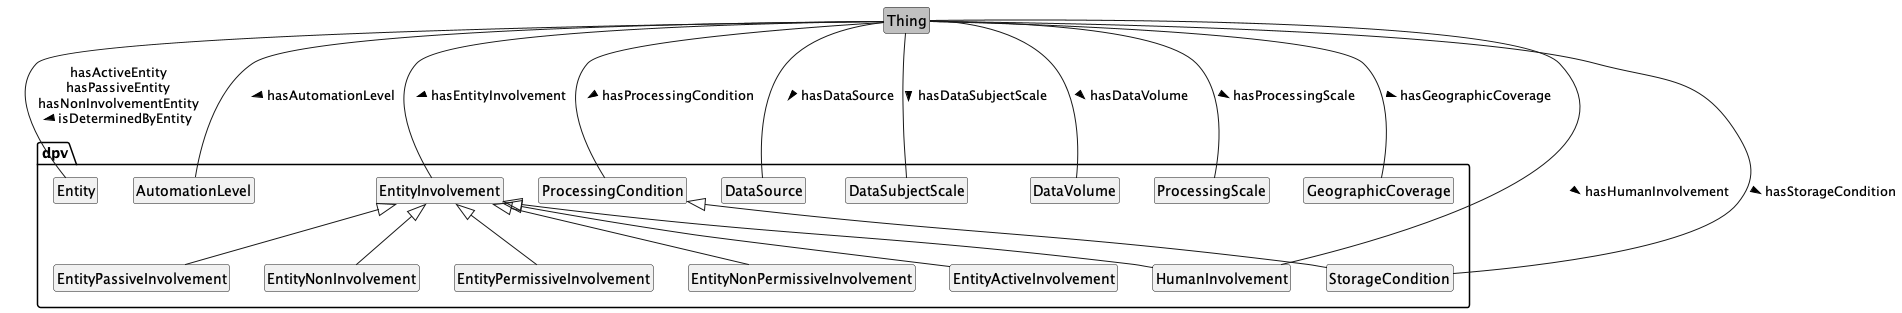

The diagram above was rendered by PlantUML. Its source (embedded in the PNG):
@startuml
!include style.plantuml

class Thing #silver
package dpv {
    class Entity
    class AutomationLevel
    class EntityInvolvement
    class EntityPermissiveInvolvement
    class EntityNonPermissiveInvolvement
    class EntityActiveInvolvement
    class EntityPassiveInvolvement
    class EntityNonInvolvement
    class HumanInvolvement
    class ProcessingCondition
    class StorageCondition
    class DataSource
    class DataSubjectScale
    class DataVolume
    class ProcessingScale
    class GeographicCoverage
}

Thing -- AutomationLevel : hasAutomationLevel >
Thing -- EntityInvolvement : hasEntityInvolvement >
EntityInvolvement <|-- EntityPermissiveInvolvement
EntityInvolvement <|-- EntityNonPermissiveInvolvement
EntityInvolvement <|-- EntityActiveInvolvement
EntityInvolvement <|-- EntityPassiveInvolvement
EntityInvolvement <|-- EntityNonInvolvement
EntityInvolvement <|-- HumanInvolvement

Thing -- Entity : hasActiveEntity\nhasPassiveEntity\nhasNonInvolvementEntity\nisDeterminedByEntity >
Thing -- ProcessingCondition : hasProcessingCondition >
Thing -- StorageCondition : hasStorageCondition >
ProcessingCondition <|-- StorageCondition
Thing -- HumanInvolvement : hasHumanInvolvement >
Thing -- DataSource : hasDataSource >
Thing -- DataSubjectScale : hasDataSubjectScale >
Thing -- DataVolume : hasDataVolume >
Thing -- ProcessingScale : hasProcessingScale >
Thing -- GeographicCoverage : hasGeographicCoverage >


@enduml